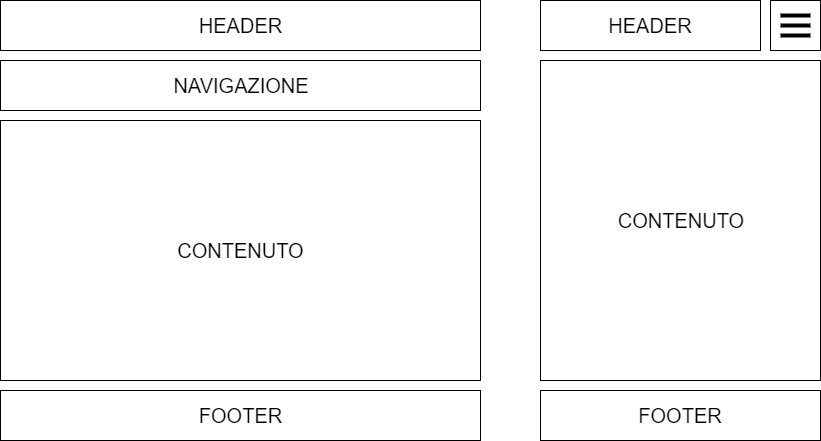

The diagram above was exported from draw.io. Its source (the exported page's mxGraphModel, read from the mxfile embedded in the PNG):
<mxGraphModel dx="898" dy="482" grid="1" gridSize="10" guides="1" tooltips="1" connect="1" arrows="1" fold="1" page="1" pageScale="1" pageWidth="827" pageHeight="1169" math="0" shadow="0">
  <root>
    <mxCell id="0" />
    <mxCell id="1" parent="0" />
    <mxCell id="WgBz8ScC2AAANLjUR8vW-2" value="CONTENUTO" style="rounded=0;whiteSpace=wrap;html=1;fontSize=20;" parent="1" vertex="1">
      <mxGeometry x="160" y="240" width="480" height="260" as="geometry" />
    </mxCell>
    <mxCell id="WgBz8ScC2AAANLjUR8vW-3" value="NAVIGAZIONE" style="rounded=0;whiteSpace=wrap;html=1;fontSize=20;" parent="1" vertex="1">
      <mxGeometry x="160" y="180" width="480" height="50" as="geometry" />
    </mxCell>
    <mxCell id="WgBz8ScC2AAANLjUR8vW-4" value="HEADER" style="rounded=0;whiteSpace=wrap;html=1;fontSize=20;" parent="1" vertex="1">
      <mxGeometry x="160" y="120" width="480" height="50" as="geometry" />
    </mxCell>
    <mxCell id="WgBz8ScC2AAANLjUR8vW-6" value="CONTENUTO" style="rounded=0;whiteSpace=wrap;html=1;fontSize=20;" parent="1" vertex="1">
      <mxGeometry x="700" y="180" width="280" height="320" as="geometry" />
    </mxCell>
    <mxCell id="WgBz8ScC2AAANLjUR8vW-8" value="HEADER" style="rounded=0;whiteSpace=wrap;html=1;fontSize=20;align=center;" parent="1" vertex="1">
      <mxGeometry x="700" y="120" width="220" height="50" as="geometry" />
    </mxCell>
    <mxCell id="WgBz8ScC2AAANLjUR8vW-9" value="" style="whiteSpace=wrap;html=1;aspect=fixed;fontSize=20;align=center;" parent="1" vertex="1">
      <mxGeometry x="930" y="120" width="50" height="50" as="geometry" />
    </mxCell>
    <mxCell id="WgBz8ScC2AAANLjUR8vW-16" value="" style="line;strokeWidth=4;html=1;perimeter=backbonePerimeter;points=[];outlineConnect=0;fontSize=20;align=center;" parent="1" vertex="1">
      <mxGeometry x="940" y="130" width="30" height="10" as="geometry" />
    </mxCell>
    <mxCell id="WgBz8ScC2AAANLjUR8vW-18" value="" style="line;strokeWidth=4;html=1;perimeter=backbonePerimeter;points=[];outlineConnect=0;fontSize=20;align=center;" parent="1" vertex="1">
      <mxGeometry x="940" y="140" width="30" height="10" as="geometry" />
    </mxCell>
    <mxCell id="WgBz8ScC2AAANLjUR8vW-19" value="" style="line;strokeWidth=4;html=1;perimeter=backbonePerimeter;points=[];outlineConnect=0;fontSize=20;align=center;" parent="1" vertex="1">
      <mxGeometry x="940" y="150" width="30" height="10" as="geometry" />
    </mxCell>
    <mxCell id="VU56pd7VwGgsYTiKU4Ly-1" value="FOOTER" style="rounded=0;whiteSpace=wrap;html=1;fontSize=20;" vertex="1" parent="1">
      <mxGeometry x="160" y="510" width="480" height="50" as="geometry" />
    </mxCell>
    <mxCell id="VU56pd7VwGgsYTiKU4Ly-2" value="FOOTER" style="rounded=0;whiteSpace=wrap;html=1;fontSize=20;align=center;" vertex="1" parent="1">
      <mxGeometry x="700" y="510" width="280" height="50" as="geometry" />
    </mxCell>
  </root>
</mxGraphModel>